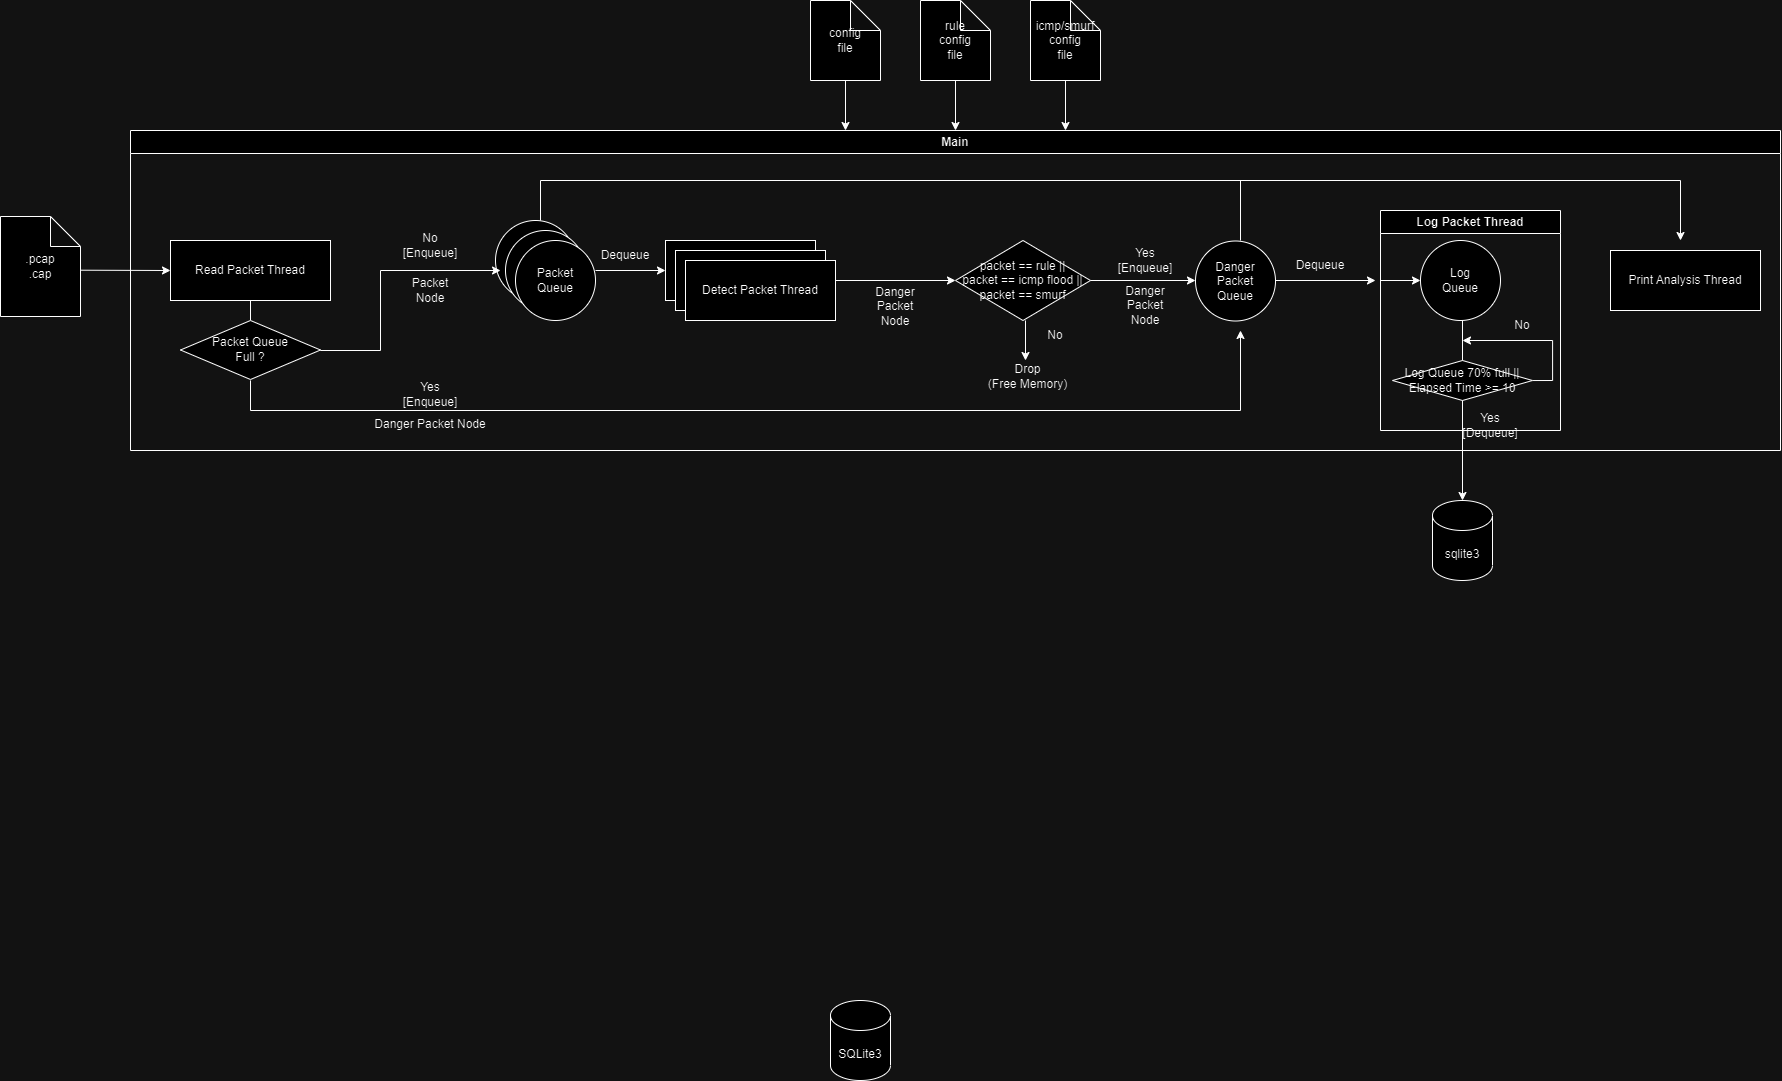

The diagram above was exported from draw.io. Its source (the exported page's mxGraphModel, read from the mxfile embedded in the PNG):
<mxGraphModel dx="2971" dy="1998" grid="1" gridSize="10" guides="1" tooltips="1" connect="1" arrows="1" fold="1" page="1" pageScale="1" pageWidth="827" pageHeight="1169" math="0" shadow="0">
  <root>
    <mxCell id="0" />
    <mxCell id="1" parent="0" />
    <mxCell id="IeHbnnVpvt4WbjleOfpM-4" value=".pcap&lt;div&gt;.cap&lt;/div&gt;" style="shape=note;whiteSpace=wrap;html=1;backgroundOutline=1;darkOpacity=0.05;" vertex="1" parent="1">
      <mxGeometry x="-300" y="-84" width="80" height="100" as="geometry" />
    </mxCell>
    <mxCell id="IeHbnnVpvt4WbjleOfpM-5" value="" style="endArrow=classic;html=1;rounded=0;entryX=0;entryY=0.5;entryDx=0;entryDy=0;exitX=1.005;exitY=0.537;exitDx=0;exitDy=0;exitPerimeter=0;" edge="1" parent="1" source="IeHbnnVpvt4WbjleOfpM-4" target="IeHbnnVpvt4WbjleOfpM-47">
      <mxGeometry width="50" height="50" relative="1" as="geometry">
        <mxPoint x="-260.0000000000002" y="40.5299999999998" as="sourcePoint" />
        <mxPoint x="-171.51999999999998" y="39.329999999999984" as="targetPoint" />
      </mxGeometry>
    </mxCell>
    <mxCell id="IeHbnnVpvt4WbjleOfpM-12" value="config&lt;div&gt;file&lt;/div&gt;" style="shape=note;whiteSpace=wrap;html=1;backgroundOutline=1;darkOpacity=0.05;" vertex="1" parent="1">
      <mxGeometry x="510" y="-300" width="70" height="80" as="geometry" />
    </mxCell>
    <mxCell id="IeHbnnVpvt4WbjleOfpM-13" value="rule&lt;div&gt;config&lt;/div&gt;&lt;div&gt;file&lt;/div&gt;" style="shape=note;whiteSpace=wrap;html=1;backgroundOutline=1;darkOpacity=0.05;" vertex="1" parent="1">
      <mxGeometry x="620" y="-300" width="70" height="80" as="geometry" />
    </mxCell>
    <mxCell id="IeHbnnVpvt4WbjleOfpM-15" value="icmp/smurf&lt;div&gt;config&lt;/div&gt;&lt;div&gt;file&lt;/div&gt;" style="shape=note;whiteSpace=wrap;html=1;backgroundOutline=1;darkOpacity=0.05;" vertex="1" parent="1">
      <mxGeometry x="730" y="-300" width="70" height="80" as="geometry" />
    </mxCell>
    <mxCell id="IeHbnnVpvt4WbjleOfpM-55" value="" style="endArrow=classic;html=1;rounded=0;" edge="1" parent="1">
      <mxGeometry width="50" height="50" relative="1" as="geometry">
        <mxPoint x="545" y="-220" as="sourcePoint" />
        <mxPoint x="545" y="-170" as="targetPoint" />
      </mxGeometry>
    </mxCell>
    <mxCell id="IeHbnnVpvt4WbjleOfpM-56" value="" style="endArrow=classic;html=1;rounded=0;" edge="1" parent="1">
      <mxGeometry width="50" height="50" relative="1" as="geometry">
        <mxPoint x="655" y="-220" as="sourcePoint" />
        <mxPoint x="655" y="-170" as="targetPoint" />
      </mxGeometry>
    </mxCell>
    <mxCell id="IeHbnnVpvt4WbjleOfpM-57" value="" style="endArrow=classic;html=1;rounded=0;" edge="1" parent="1">
      <mxGeometry width="50" height="50" relative="1" as="geometry">
        <mxPoint x="765" y="-220" as="sourcePoint" />
        <mxPoint x="765" y="-170" as="targetPoint" />
      </mxGeometry>
    </mxCell>
    <mxCell id="IeHbnnVpvt4WbjleOfpM-58" value="Main" style="swimlane;whiteSpace=wrap;html=1;" vertex="1" parent="1">
      <mxGeometry x="-170" y="-170" width="1650" height="320" as="geometry" />
    </mxCell>
    <mxCell id="IeHbnnVpvt4WbjleOfpM-47" value="Read Packet Thread" style="rounded=0;whiteSpace=wrap;html=1;" vertex="1" parent="IeHbnnVpvt4WbjleOfpM-58">
      <mxGeometry x="40" y="110" width="160" height="60" as="geometry" />
    </mxCell>
    <mxCell id="IeHbnnVpvt4WbjleOfpM-61" value="Log Packet Thread" style="swimlane;whiteSpace=wrap;html=1;" vertex="1" parent="IeHbnnVpvt4WbjleOfpM-58">
      <mxGeometry x="1250" y="80" width="180" height="220" as="geometry" />
    </mxCell>
    <mxCell id="IeHbnnVpvt4WbjleOfpM-62" value="Log&lt;div&gt;Queue&lt;/div&gt;" style="ellipse;whiteSpace=wrap;html=1;aspect=fixed;" vertex="1" parent="IeHbnnVpvt4WbjleOfpM-61">
      <mxGeometry x="40" y="30" width="80" height="80" as="geometry" />
    </mxCell>
    <mxCell id="IeHbnnVpvt4WbjleOfpM-92" style="edgeStyle=orthogonalEdgeStyle;rounded=0;orthogonalLoop=1;jettySize=auto;html=1;" edge="1" parent="IeHbnnVpvt4WbjleOfpM-61">
      <mxGeometry relative="1" as="geometry">
        <mxPoint x="82" y="130" as="targetPoint" />
        <mxPoint x="151.87037037037135" y="170.03703703703695" as="sourcePoint" />
        <Array as="points">
          <mxPoint x="172" y="170" />
          <mxPoint x="172" y="130" />
        </Array>
      </mxGeometry>
    </mxCell>
    <mxCell id="IeHbnnVpvt4WbjleOfpM-86" value="Log Queue 70% full ||&lt;div&gt;Elapsed Time &amp;gt;= 10&lt;/div&gt;" style="rhombus;whiteSpace=wrap;html=1;" vertex="1" parent="IeHbnnVpvt4WbjleOfpM-61">
      <mxGeometry x="12" y="150" width="140" height="40" as="geometry" />
    </mxCell>
    <mxCell id="IeHbnnVpvt4WbjleOfpM-89" value="" style="endArrow=none;html=1;rounded=0;exitX=0.5;exitY=0;exitDx=0;exitDy=0;" edge="1" parent="IeHbnnVpvt4WbjleOfpM-61">
      <mxGeometry width="50" height="50" relative="1" as="geometry">
        <mxPoint x="82" y="150" as="sourcePoint" />
        <mxPoint x="82" y="110" as="targetPoint" />
      </mxGeometry>
    </mxCell>
    <mxCell id="IeHbnnVpvt4WbjleOfpM-91" value="Yes&lt;div&gt;[Dequeue]&lt;/div&gt;" style="text;html=1;align=center;verticalAlign=middle;whiteSpace=wrap;rounded=0;" vertex="1" parent="IeHbnnVpvt4WbjleOfpM-61">
      <mxGeometry x="80" y="200" width="60" height="30" as="geometry" />
    </mxCell>
    <mxCell id="IeHbnnVpvt4WbjleOfpM-94" value="No" style="text;html=1;align=center;verticalAlign=middle;whiteSpace=wrap;rounded=0;" vertex="1" parent="IeHbnnVpvt4WbjleOfpM-61">
      <mxGeometry x="112" y="100" width="60" height="30" as="geometry" />
    </mxCell>
    <mxCell id="IeHbnnVpvt4WbjleOfpM-111" value="" style="endArrow=classic;html=1;rounded=0;entryX=0;entryY=0.5;entryDx=0;entryDy=0;" edge="1" parent="IeHbnnVpvt4WbjleOfpM-61" target="IeHbnnVpvt4WbjleOfpM-62">
      <mxGeometry width="50" height="50" relative="1" as="geometry">
        <mxPoint y="70" as="sourcePoint" />
        <mxPoint x="50" y="20" as="targetPoint" />
      </mxGeometry>
    </mxCell>
    <mxCell id="IeHbnnVpvt4WbjleOfpM-60" value="Print Analysis Thread" style="rounded=0;whiteSpace=wrap;html=1;" vertex="1" parent="IeHbnnVpvt4WbjleOfpM-58">
      <mxGeometry x="1480" y="120" width="150" height="60" as="geometry" />
    </mxCell>
    <mxCell id="IeHbnnVpvt4WbjleOfpM-50" value="Detect Packet Thread" style="rounded=0;whiteSpace=wrap;html=1;" vertex="1" parent="IeHbnnVpvt4WbjleOfpM-58">
      <mxGeometry x="535" y="110" width="150" height="60" as="geometry" />
    </mxCell>
    <mxCell id="IeHbnnVpvt4WbjleOfpM-66" value="Detect Packet Thread" style="rounded=0;whiteSpace=wrap;html=1;" vertex="1" parent="IeHbnnVpvt4WbjleOfpM-58">
      <mxGeometry x="545" y="120" width="150" height="60" as="geometry" />
    </mxCell>
    <mxCell id="IeHbnnVpvt4WbjleOfpM-67" value="Detect Packet Thread" style="rounded=0;whiteSpace=wrap;html=1;" vertex="1" parent="IeHbnnVpvt4WbjleOfpM-58">
      <mxGeometry x="555" y="130" width="150" height="60" as="geometry" />
    </mxCell>
    <mxCell id="IeHbnnVpvt4WbjleOfpM-59" value="Danger&lt;div&gt;Packet&lt;/div&gt;&lt;div&gt;Queue&lt;/div&gt;" style="ellipse;whiteSpace=wrap;html=1;aspect=fixed;" vertex="1" parent="IeHbnnVpvt4WbjleOfpM-58">
      <mxGeometry x="1065" y="110.5" width="80" height="80" as="geometry" />
    </mxCell>
    <mxCell id="IeHbnnVpvt4WbjleOfpM-42" value="" style="ellipse;whiteSpace=wrap;html=1;aspect=fixed;" vertex="1" parent="IeHbnnVpvt4WbjleOfpM-58">
      <mxGeometry x="365" y="90" width="80" height="80" as="geometry" />
    </mxCell>
    <mxCell id="IeHbnnVpvt4WbjleOfpM-43" value="" style="ellipse;whiteSpace=wrap;html=1;aspect=fixed;" vertex="1" parent="IeHbnnVpvt4WbjleOfpM-58">
      <mxGeometry x="375" y="100" width="80" height="80" as="geometry" />
    </mxCell>
    <mxCell id="IeHbnnVpvt4WbjleOfpM-44" value="Packet&lt;div&gt;Queue&lt;/div&gt;" style="ellipse;whiteSpace=wrap;html=1;aspect=fixed;" vertex="1" parent="IeHbnnVpvt4WbjleOfpM-58">
      <mxGeometry x="385" y="110" width="80" height="80" as="geometry" />
    </mxCell>
    <mxCell id="IeHbnnVpvt4WbjleOfpM-70" value="Packet&lt;div&gt;Node&lt;/div&gt;" style="text;html=1;align=center;verticalAlign=middle;whiteSpace=wrap;rounded=0;" vertex="1" parent="IeHbnnVpvt4WbjleOfpM-58">
      <mxGeometry x="270" y="145" width="60" height="30" as="geometry" />
    </mxCell>
    <mxCell id="IeHbnnVpvt4WbjleOfpM-71" value="&lt;div&gt;No&lt;/div&gt;[Enqueue]" style="text;html=1;align=center;verticalAlign=middle;whiteSpace=wrap;rounded=0;" vertex="1" parent="IeHbnnVpvt4WbjleOfpM-58">
      <mxGeometry x="270" y="100" width="60" height="30" as="geometry" />
    </mxCell>
    <mxCell id="IeHbnnVpvt4WbjleOfpM-72" value="" style="endArrow=classic;html=1;rounded=0;entryX=0;entryY=0.5;entryDx=0;entryDy=0;" edge="1" parent="IeHbnnVpvt4WbjleOfpM-58" target="IeHbnnVpvt4WbjleOfpM-50">
      <mxGeometry width="50" height="50" relative="1" as="geometry">
        <mxPoint x="465" y="140" as="sourcePoint" />
        <mxPoint x="515" y="90" as="targetPoint" />
      </mxGeometry>
    </mxCell>
    <mxCell id="IeHbnnVpvt4WbjleOfpM-73" value="Dequeue" style="text;html=1;align=center;verticalAlign=middle;whiteSpace=wrap;rounded=0;" vertex="1" parent="IeHbnnVpvt4WbjleOfpM-58">
      <mxGeometry x="465" y="110" width="60" height="30" as="geometry" />
    </mxCell>
    <mxCell id="IeHbnnVpvt4WbjleOfpM-74" value="packet == rule ||&lt;div&gt;packet == icmp flood ||&lt;/div&gt;&lt;div&gt;packet == smurf&lt;/div&gt;" style="rhombus;whiteSpace=wrap;html=1;" vertex="1" parent="IeHbnnVpvt4WbjleOfpM-58">
      <mxGeometry x="825" y="110" width="135" height="80" as="geometry" />
    </mxCell>
    <mxCell id="IeHbnnVpvt4WbjleOfpM-75" value="" style="endArrow=classic;html=1;rounded=0;" edge="1" parent="IeHbnnVpvt4WbjleOfpM-58">
      <mxGeometry width="50" height="50" relative="1" as="geometry">
        <mxPoint x="895" y="190" as="sourcePoint" />
        <mxPoint x="895" y="230" as="targetPoint" />
      </mxGeometry>
    </mxCell>
    <mxCell id="IeHbnnVpvt4WbjleOfpM-76" value="No" style="text;html=1;align=center;verticalAlign=middle;whiteSpace=wrap;rounded=0;" vertex="1" parent="IeHbnnVpvt4WbjleOfpM-58">
      <mxGeometry x="895" y="190" width="60" height="30" as="geometry" />
    </mxCell>
    <mxCell id="IeHbnnVpvt4WbjleOfpM-77" value="Drop&lt;div&gt;(Free Memory)&lt;/div&gt;" style="text;html=1;align=center;verticalAlign=middle;whiteSpace=wrap;rounded=0;" vertex="1" parent="IeHbnnVpvt4WbjleOfpM-58">
      <mxGeometry x="850" y="231" width="95" height="30" as="geometry" />
    </mxCell>
    <mxCell id="IeHbnnVpvt4WbjleOfpM-78" value="" style="endArrow=classic;html=1;rounded=0;" edge="1" parent="IeHbnnVpvt4WbjleOfpM-58">
      <mxGeometry width="50" height="50" relative="1" as="geometry">
        <mxPoint x="960" y="150" as="sourcePoint" />
        <mxPoint x="1065" y="150" as="targetPoint" />
      </mxGeometry>
    </mxCell>
    <mxCell id="IeHbnnVpvt4WbjleOfpM-79" value="Yes&lt;div&gt;[Enqueue]&lt;/div&gt;" style="text;html=1;align=center;verticalAlign=middle;whiteSpace=wrap;rounded=0;" vertex="1" parent="IeHbnnVpvt4WbjleOfpM-58">
      <mxGeometry x="985" y="115" width="60" height="30" as="geometry" />
    </mxCell>
    <mxCell id="IeHbnnVpvt4WbjleOfpM-80" value="Danger&lt;div&gt;Packet&lt;/div&gt;&lt;div&gt;Node&lt;/div&gt;" style="text;html=1;align=center;verticalAlign=middle;whiteSpace=wrap;rounded=0;" vertex="1" parent="IeHbnnVpvt4WbjleOfpM-58">
      <mxGeometry x="985" y="160" width="60" height="30" as="geometry" />
    </mxCell>
    <mxCell id="IeHbnnVpvt4WbjleOfpM-81" value="" style="endArrow=classic;html=1;rounded=0;" edge="1" parent="IeHbnnVpvt4WbjleOfpM-58" target="IeHbnnVpvt4WbjleOfpM-74">
      <mxGeometry width="50" height="50" relative="1" as="geometry">
        <mxPoint x="705" y="150" as="sourcePoint" />
        <mxPoint x="755" y="90" as="targetPoint" />
      </mxGeometry>
    </mxCell>
    <mxCell id="IeHbnnVpvt4WbjleOfpM-82" value="Danger&lt;div&gt;Packet&lt;/div&gt;&lt;div&gt;Node&lt;/div&gt;" style="text;html=1;align=center;verticalAlign=middle;whiteSpace=wrap;rounded=0;" vertex="1" parent="IeHbnnVpvt4WbjleOfpM-58">
      <mxGeometry x="735" y="161" width="60" height="30" as="geometry" />
    </mxCell>
    <mxCell id="IeHbnnVpvt4WbjleOfpM-83" value="" style="endArrow=classic;html=1;rounded=0;" edge="1" parent="IeHbnnVpvt4WbjleOfpM-58">
      <mxGeometry width="50" height="50" relative="1" as="geometry">
        <mxPoint x="1145" y="150" as="sourcePoint" />
        <mxPoint x="1245" y="150" as="targetPoint" />
      </mxGeometry>
    </mxCell>
    <mxCell id="IeHbnnVpvt4WbjleOfpM-84" value="Dequeue" style="text;html=1;align=center;verticalAlign=middle;whiteSpace=wrap;rounded=0;" vertex="1" parent="IeHbnnVpvt4WbjleOfpM-58">
      <mxGeometry x="1160" y="120" width="60" height="30" as="geometry" />
    </mxCell>
    <mxCell id="IeHbnnVpvt4WbjleOfpM-96" value="" style="endArrow=none;html=1;rounded=0;" edge="1" parent="IeHbnnVpvt4WbjleOfpM-58">
      <mxGeometry width="50" height="50" relative="1" as="geometry">
        <mxPoint x="120" y="190" as="sourcePoint" />
        <mxPoint x="120" y="170" as="targetPoint" />
      </mxGeometry>
    </mxCell>
    <mxCell id="IeHbnnVpvt4WbjleOfpM-97" value="Packet Queue&lt;div&gt;Full ?&lt;/div&gt;" style="rhombus;whiteSpace=wrap;html=1;" vertex="1" parent="IeHbnnVpvt4WbjleOfpM-58">
      <mxGeometry x="50" y="190" width="140" height="59" as="geometry" />
    </mxCell>
    <mxCell id="IeHbnnVpvt4WbjleOfpM-101" value="" style="endArrow=none;html=1;rounded=0;" edge="1" parent="IeHbnnVpvt4WbjleOfpM-58">
      <mxGeometry width="50" height="50" relative="1" as="geometry">
        <mxPoint x="190" y="220" as="sourcePoint" />
        <mxPoint x="250" y="220" as="targetPoint" />
      </mxGeometry>
    </mxCell>
    <mxCell id="IeHbnnVpvt4WbjleOfpM-103" value="" style="endArrow=none;html=1;rounded=0;" edge="1" parent="IeHbnnVpvt4WbjleOfpM-58">
      <mxGeometry width="50" height="50" relative="1" as="geometry">
        <mxPoint x="250" y="220" as="sourcePoint" />
        <mxPoint x="250" y="140" as="targetPoint" />
      </mxGeometry>
    </mxCell>
    <mxCell id="IeHbnnVpvt4WbjleOfpM-104" value="" style="endArrow=classic;html=1;rounded=0;entryX=0.063;entryY=0.625;entryDx=0;entryDy=0;entryPerimeter=0;" edge="1" parent="IeHbnnVpvt4WbjleOfpM-58" target="IeHbnnVpvt4WbjleOfpM-42">
      <mxGeometry width="50" height="50" relative="1" as="geometry">
        <mxPoint x="250" y="140" as="sourcePoint" />
        <mxPoint x="300" y="90" as="targetPoint" />
      </mxGeometry>
    </mxCell>
    <mxCell id="IeHbnnVpvt4WbjleOfpM-105" value="" style="endArrow=none;html=1;rounded=0;" edge="1" parent="IeHbnnVpvt4WbjleOfpM-58">
      <mxGeometry width="50" height="50" relative="1" as="geometry">
        <mxPoint x="120" y="280" as="sourcePoint" />
        <mxPoint x="120" y="250" as="targetPoint" />
      </mxGeometry>
    </mxCell>
    <mxCell id="IeHbnnVpvt4WbjleOfpM-106" value="" style="endArrow=none;html=1;rounded=0;" edge="1" parent="IeHbnnVpvt4WbjleOfpM-58">
      <mxGeometry width="50" height="50" relative="1" as="geometry">
        <mxPoint x="120" y="280" as="sourcePoint" />
        <mxPoint x="1110" y="280" as="targetPoint" />
      </mxGeometry>
    </mxCell>
    <mxCell id="IeHbnnVpvt4WbjleOfpM-107" value="" style="endArrow=classic;html=1;rounded=0;" edge="1" parent="IeHbnnVpvt4WbjleOfpM-58">
      <mxGeometry width="50" height="50" relative="1" as="geometry">
        <mxPoint x="1110" y="280" as="sourcePoint" />
        <mxPoint x="1110" y="200" as="targetPoint" />
      </mxGeometry>
    </mxCell>
    <mxCell id="IeHbnnVpvt4WbjleOfpM-109" value="Yes&lt;div&gt;[Enqueue]&lt;/div&gt;" style="text;html=1;align=center;verticalAlign=middle;whiteSpace=wrap;rounded=0;" vertex="1" parent="IeHbnnVpvt4WbjleOfpM-58">
      <mxGeometry x="270" y="249" width="60" height="30" as="geometry" />
    </mxCell>
    <mxCell id="IeHbnnVpvt4WbjleOfpM-110" value="Danger Packet Node" style="text;html=1;align=center;verticalAlign=middle;whiteSpace=wrap;rounded=0;" vertex="1" parent="IeHbnnVpvt4WbjleOfpM-58">
      <mxGeometry x="200" y="279" width="200" height="30" as="geometry" />
    </mxCell>
    <mxCell id="IeHbnnVpvt4WbjleOfpM-112" value="" style="endArrow=none;html=1;rounded=0;" edge="1" parent="IeHbnnVpvt4WbjleOfpM-58">
      <mxGeometry width="50" height="50" relative="1" as="geometry">
        <mxPoint x="410" y="90" as="sourcePoint" />
        <mxPoint x="410" y="50" as="targetPoint" />
      </mxGeometry>
    </mxCell>
    <mxCell id="IeHbnnVpvt4WbjleOfpM-113" value="" style="endArrow=none;html=1;rounded=0;" edge="1" parent="IeHbnnVpvt4WbjleOfpM-58">
      <mxGeometry width="50" height="50" relative="1" as="geometry">
        <mxPoint x="410" y="50" as="sourcePoint" />
        <mxPoint x="1550" y="50" as="targetPoint" />
      </mxGeometry>
    </mxCell>
    <mxCell id="IeHbnnVpvt4WbjleOfpM-115" value="" style="endArrow=classic;html=1;rounded=0;" edge="1" parent="IeHbnnVpvt4WbjleOfpM-58">
      <mxGeometry width="50" height="50" relative="1" as="geometry">
        <mxPoint x="1550" y="50" as="sourcePoint" />
        <mxPoint x="1550" y="110" as="targetPoint" />
      </mxGeometry>
    </mxCell>
    <mxCell id="IeHbnnVpvt4WbjleOfpM-116" value="" style="endArrow=none;html=1;rounded=0;" edge="1" parent="IeHbnnVpvt4WbjleOfpM-58">
      <mxGeometry width="50" height="50" relative="1" as="geometry">
        <mxPoint x="1110" y="110" as="sourcePoint" />
        <mxPoint x="1110" y="50" as="targetPoint" />
      </mxGeometry>
    </mxCell>
    <mxCell id="IeHbnnVpvt4WbjleOfpM-64" value="SQLite3" style="shape=cylinder3;whiteSpace=wrap;html=1;boundedLbl=1;backgroundOutline=1;size=15;" vertex="1" parent="1">
      <mxGeometry x="530" y="700" width="60" height="80" as="geometry" />
    </mxCell>
    <mxCell id="IeHbnnVpvt4WbjleOfpM-90" value="sqlite3" style="shape=cylinder3;whiteSpace=wrap;html=1;boundedLbl=1;backgroundOutline=1;size=15;" vertex="1" parent="1">
      <mxGeometry x="1132" y="200" width="60" height="80" as="geometry" />
    </mxCell>
    <mxCell id="IeHbnnVpvt4WbjleOfpM-87" style="edgeStyle=orthogonalEdgeStyle;rounded=0;orthogonalLoop=1;jettySize=auto;html=1;exitX=0.5;exitY=1;exitDx=0;exitDy=0;entryX=0.5;entryY=0;entryDx=0;entryDy=0;entryPerimeter=0;" edge="1" parent="1" source="IeHbnnVpvt4WbjleOfpM-86" target="IeHbnnVpvt4WbjleOfpM-90">
      <mxGeometry relative="1" as="geometry">
        <mxPoint x="1079.8461538461538" y="240" as="targetPoint" />
      </mxGeometry>
    </mxCell>
  </root>
</mxGraphModel>